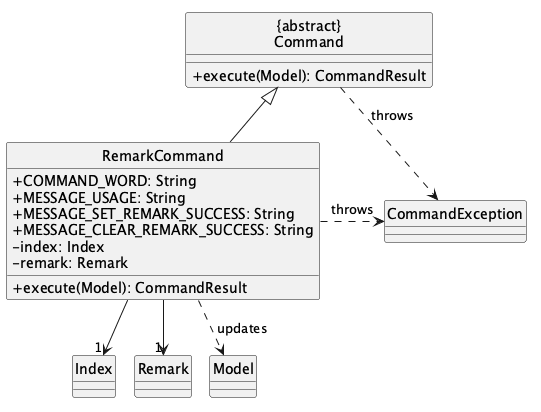

The diagram above was rendered by PlantUML. Its source (embedded in the PNG):
@startuml
!pragma layout smetana
hide circle
skinparam classAttributeIconSize 0

Class "{abstract}\nCommand" as Command {
  +execute(Model): CommandResult
}
Class RemarkCommand {
  +COMMAND_WORD: String
  +MESSAGE_USAGE: String
  +MESSAGE_SET_REMARK_SUCCESS: String
  +MESSAGE_CLEAR_REMARK_SUCCESS: String
  -index: Index
  -remark: Remark
  +execute(Model): CommandResult
}
Class CommandException
Class Index
Class Remark
Class Model

RemarkCommand -up-|> Command
Command ..> CommandException: throws >
RemarkCommand .right.> CommandException: throws >
RemarkCommand --> "1" Index
RemarkCommand --> "1" Remark
RemarkCommand ..> Model: updates >
@enduml